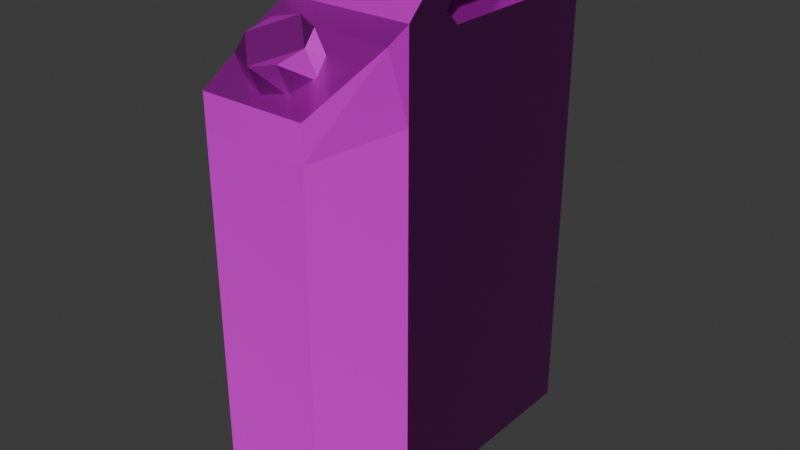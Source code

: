 # Source: gasoline_canister.blend  (saved by Blender 4.2.66; exported with 4.5.12 LTS)
import bpy
from mathutils import Matrix  # noqa: F401  (used for matrix-valued properties, if any)

bpy.ops.wm.read_factory_settings(use_empty=True)
scene = bpy.context.scene
scene.name = 'Scene'

# ---- collections
col_collection = bpy.data.collections.new('Collection'); scene.collection.children.link(col_collection)

# ---- images (referenced by path relative to the original .blend; pixels are not part of the script)
import os
ASSET_DIR = os.environ.get("B2B_ASSET_DIR", "")  # directory of the original .blend (textures are referenced by path, not embedded)
HERE = os.path.dirname(os.path.abspath(__file__))  # packed textures are extracted next to this script under _unpacked/

def load_image(name, relpath, width, height, colorspace="sRGB"):
    """Load a texture the original file referenced (path relative to the .blend, or extracted next to this script)."""
    p = next((c for c in (os.path.join(HERE, relpath), os.path.join(ASSET_DIR, relpath)) if relpath and os.path.exists(c)), "")
    if p:
        img = bpy.data.images.load(p, check_existing=True)
        img.name = name
    else:  # same state as the original file: an image datablock whose file is absent (Cycles renders it pink)
        img = bpy.data.images.new(name, width, height)
        img.source = "FILE"
        img.filepath = "//" + (relpath or name)
    img.colorspace_settings.name = colorspace
    return img
img_defaultmaterial_height_png_001 = load_image('DefaultMaterial_Height.png.001', 'DefaultMaterial_Height.png', 1024, 1024, 'Non-Color')
img_defaultmaterial_base_color_png_001 = load_image('DefaultMaterial_Base_color.png.001', 'DefaultMaterial_Base_color.png', 1024, 1024, 'sRGB')
img_defaultmaterial_metallic_png_001 = load_image('DefaultMaterial_Metallic.png.001', 'DefaultMaterial_Metallic.png', 1024, 1024, 'Non-Color')
img_defaultmaterial_roughness_png_001 = load_image('DefaultMaterial_Roughness.png.001', 'DefaultMaterial_Roughness.png', 1024, 1024, 'Non-Color')
img_defaultmaterial_normal_png_001 = load_image('DefaultMaterial_Normal.png.001', 'DefaultMaterial_Normal.png', 1024, 1024, 'Non-Color')

# ---- materials (node trees are filled in below, after node groups)
mat_x = bpy.data.materials.new('Материал')

# ---- material node trees
mat_x.use_nodes = True; mat_x.node_tree.nodes.clear()
_N = mat_x.node_tree.nodes; _L = mat_x.node_tree.links
n0 = _N.new('ShaderNodeBsdfPrincipled'); n0.name = 'Принципиальный BSDF'; n0.location = (10, 300)
n1 = _N.new('ShaderNodeOutputMaterial'); n1.name = 'Вывод материала'; n1.location = (300, 300)
n2 = _N.new('ShaderNodeTexImage'); n2.name = 'Изображение-текстура'; n2.location = (84, -880)
n2.label = 'Displacement'
n2.image = img_defaultmaterial_height_png_001
n3 = _N.new('ShaderNodeDisplacement'); n3.name = 'Смещения'; n3.location = (110, -400)
n3.inputs[2].default_value = 1.0
n4 = _N.new('ShaderNodeTexImage'); n4.name = 'Изображение-текстура.001'; n4.location = (84, -40)
n4.label = 'Base Color'
n4.image = img_defaultmaterial_base_color_png_001
n5 = _N.new('ShaderNodeTexImage'); n5.name = 'Изображение-текстура.002'; n5.location = (84, -320)
n5.label = 'Metallic'
n5.image = img_defaultmaterial_metallic_png_001
n6 = _N.new('ShaderNodeTexImage'); n6.name = 'Изображение-текстура.003'; n6.location = (84, -600)
n6.label = 'Roughness'
n6.image = img_defaultmaterial_roughness_png_001
n7 = _N.new('ShaderNodeTexImage'); n7.name = 'Изображение-текстура.004'; n7.location = (84, -1160)
n7.label = 'Normal'
n7.image = img_defaultmaterial_normal_png_001
n8 = _N.new('ShaderNodeNormalMap'); n8.name = 'Карта нормалей'; n8.location = (-240, -620)
n9 = _N.new('ShaderNodeMapping'); n9.name = 'Отображение'; n9.location = (230, -40)
n10 = _N.new('NodeReroute'); n10.name = 'Перенаправление'; n10.location = (34, -710)
n10.width = 16
n10.socket_idname = 'NodeSocketVector'
n11 = _N.new('ShaderNodeTexCoord'); n11.name = 'Текстурные координаты'; n11.location = (30, -40)
n12 = _N.new('NodeFrame'); n12.name = 'Кадр'; n12.location = (-1270, 340)
n12.label = 'Mapping'
n12.width = 400
n13 = _N.new('NodeFrame'); n13.name = 'Кадр.001'; n13.location = (-624, 540)
n13.label = 'Textures'
n13.width = 354
n2.parent = n13
n4.parent = n13
n5.parent = n13
n6.parent = n13
n7.parent = n13
n9.parent = n12
n10.parent = n13
n11.parent = n12
_L.new(n0.outputs[0], n1.inputs[0])
_L.new(n2.outputs[0], n3.inputs[0])
_L.new(n3.outputs[0], n1.inputs[2])
_L.new(n4.outputs[0], n0.inputs[0])
_L.new(n5.outputs[0], n0.inputs[1])
_L.new(n6.outputs[0], n0.inputs[2])
_L.new(n7.outputs[0], n8.inputs[1])
_L.new(n8.outputs[0], n0.inputs[5])
_L.new(n10.outputs[0], n4.inputs[0])
_L.new(n10.outputs[0], n5.inputs[0])
_L.new(n10.outputs[0], n6.inputs[0])
_L.new(n10.outputs[0], n2.inputs[0])
_L.new(n10.outputs[0], n7.inputs[0])
_L.new(n9.outputs[0], n10.inputs[0])
_L.new(n11.outputs[2], n9.inputs[0])
n1.is_active_output = True

# ---- world
world_world = bpy.data.worlds.new('World'); scene.world = world_world
world_world.use_nodes = True; world_world.node_tree.nodes.clear()
_N = world_world.node_tree.nodes; _L = world_world.node_tree.links
n0 = _N.new('ShaderNodeOutputWorld'); n0.name = 'World Output'; n0.location = (300, 300)
n1 = _N.new('ShaderNodeBackground'); n1.name = 'Background'; n1.location = (10, 300)
n1.inputs[0].default_value = (0.05088, 0.05088, 0.05088, 1.0)
_L.new(n1.outputs[0], n0.inputs[0])
n0.is_active_output = True
world_world.color = (0.05088, 0.05088, 0.05088)
world_world.sun_shadow_jitter_overblur = 0.0

# ---- meshes
me_gasoline_canister = bpy.data.meshes.new('gasoline canister')
me_gasoline_canister.from_pydata([(-0.262, -0.9538, 0.01682), (-0.262, -0.9538, 1.791), (-0.3195, 0.643, 0.01682), (-0.3195, 0.643, 1.791), (0.2214, -0.9538, 0.01682), (0.2214, -0.9538, 1.791), (0.2789, 0.643, 0.01682), (0.2789, 0.643, 1.791), (-0.3195, 0.643, 2.179), (0.2789, 0.643, 2.179), (-0.3195, -0.4661, 0.01682), (-0.3195, -0.4661, 1.791), (0.2789, -0.4661, 0.01682), (0.2789, -0.4661, 1.791), (-0.3195, -0.4657, 2.179), (0.2789, -0.4657, 2.179), (-0.3195, -0.5804, 2.125), (-0.262, -0.9538, 1.946), (0.2214, -0.9538, 1.946), (0.2789, -0.5804, 2.125), (-0.3195, -0.2995, 2.339), (0.2789, -0.2995, 2.339), (-0.3195, -0.1851, 2.111), (-0.3195, -0.2515, 2.179), (-0.3195, 0.4152, 2.179), (-0.3195, 0.2909, 2.109), (0.2789, -0.2515, 2.179), (0.2789, -0.1851, 2.111), (0.2789, 0.4152, 2.179), (0.2789, 0.2909, 2.109), (0.2789, -0.1667, 2.292), (0.2789, 0.4873, 2.217), (0.2789, 0.4873, 2.292), (-0.3195, 0.4873, 2.217), (-0.3195, 0.4873, 2.292), (-0.3195, -0.1667, 2.292), (-0.3195, 0.643, 2.279), (-0.3195, 0.5855, 2.339), (0.2789, 0.5855, 2.339), (0.2789, 0.643, 2.279), (-0.02029, -0.6309, 2.076), (-0.02029, -0.6937, 2.21), (0.08179, -0.6692, 2.058), (0.08179, -0.732, 2.192), (0.1241, -0.7617, 2.015), (0.1241, -0.8245, 2.149), (0.08179, -0.8542, 1.971), (0.08179, -0.917, 2.106), (-0.02029, -0.8926, 1.954), (-0.02029, -0.9554, 2.088), (-0.1224, -0.8542, 1.971), (-0.1224, -0.917, 2.106), (-0.1647, -0.7617, 2.015), (-0.1647, -0.8245, 2.149), (-0.1224, -0.6692, 2.058), (-0.1224, -0.732, 2.192)], [], [(10, 11, 3, 2), (2, 3, 7, 6), (12, 13, 5, 4), (4, 5, 1, 0), (10, 12, 4, 0), (17, 16, 14, 11, 1), (22, 25, 24, 8, 3, 11, 14, 23), (15, 14, 16, 19), (3, 8, 9, 7), (15, 19, 18, 5, 13), (21, 15, 26, 30, 32, 31, 28, 9, 39, 38), (28, 29, 27, 26, 15, 13, 7, 9), (2, 6, 12, 10), (6, 7, 13, 12), (0, 1, 11, 10), (18, 19, 16, 17), (5, 18, 17, 1), (8, 36, 39, 9), (15, 21, 20, 14), (38, 37, 20, 21), (25, 22, 27, 29), (25, 29, 28, 24), (31, 33, 24, 28), (32, 34, 33, 31), (30, 35, 34, 32), (30, 26, 23, 35), (22, 23, 26, 27), (36, 37, 38, 39), (8, 24, 33, 34, 35, 23, 14, 20, 37, 36), (40, 41, 43, 42), (42, 43, 45, 44), (44, 45, 47, 46), (46, 47, 49, 48), (48, 49, 51, 50), (50, 51, 53, 52), (43, 41, 55, 53, 51, 49, 47, 45), (52, 53, 55, 54), (54, 55, 41, 40), (40, 42, 44, 46, 48, 50, 52, 54)])
_uv = me_gasoline_canister.uv_layers.new(name='UVКарта')
_uv.uv.foreach_set('vector', [0.3309, 0.7592, 0.3462, 0.5272, 0.5129, 0.5053, 0.5119, 0.7663, 0.5169, 0.5589, 0.7348, 0.5589, 0.7348, 0.7768, 0.5169, 0.7768, 0.001787, 0.6497, 0.103, 0.4492, 0.1528, 0.498, 0.06598, 0.6821, 0.06598, 0.6821, 0.1528, 0.498, 0.2821, 0.5357, 0.2534, 0.7498, 0.8339, 0.7704, 0.8339, 0.9883, 0.7674, 0.9673, 0.7674, 0.7913, 0.2833, 0.5195, 0.3221, 0.4898, 0.3339, 0.4762, 0.3462, 0.5272, 0.2821, 0.5357, 0.3797, 0.4776, 0.4525, 0.4674, 0.4707, 0.4551, 0.5062, 0.4507, 0.5129, 0.5053, 0.3462, 0.5272, 0.3339, 0.4762, 0.3679, 0.4699, 0.1496, 0.4189, 0.3339, 0.4762, 0.3221, 0.4898, 0.1501, 0.4357, 0.7348, 0.5589, 0.7825, 0.5589, 0.7825, 0.7768, 0.7348, 0.7768, 0.1496, 0.4189, 0.1501, 0.4357, 0.161, 0.485, 0.1528, 0.498, 0.103, 0.4492, 0.2561, 0.2908, 0.2292, 0.2983, 0.2476, 0.2733, 0.2672, 0.2768, 0.3422, 0.232, 0.3384, 0.2231, 0.3272, 0.222, 0.3574, 0.211, 0.3618, 0.2229, 0.3547, 0.2312, 0.3049, 0.1955, 0.2867, 0.2045, 0.2461, 0.2603, 0.2476, 0.2733, 0.2292, 0.2983, 0.1883, 0.2683, 0.2836, 0.1388, 0.3244, 0.1689, 0.9853, 0.7704, 0.9853, 0.9883, 0.8339, 0.9883, 0.8339, 0.7704, 0.09709, 0.001574, 0.2836, 0.1388, 0.1883, 0.2683, 0.001787, 0.1311, 0.2534, 0.7498, 0.2821, 0.5357, 0.3462, 0.5272, 0.3309, 0.7592, 0.161, 0.485, 0.1501, 0.4357, 0.3221, 0.4898, 0.2833, 0.5195, 0.1528, 0.498, 0.161, 0.485, 0.2833, 0.5195, 0.2821, 0.5357, 0.7825, 0.5589, 0.7948, 0.5589, 0.7948, 0.7768, 0.7825, 0.7768, 0.2292, 0.2983, 0.2561, 0.2908, 0.3553, 0.4536, 0.3339, 0.4762, 0.3547, 0.2312, 0.4501, 0.39, 0.3553, 0.4536, 0.2561, 0.2908, 0.4709, 0.9853, 0.4059, 0.9853, 0.4059, 0.7674, 0.4709, 0.7674, 0.2471, 0.9853, 0.2471, 0.7674, 0.2661, 0.7674, 0.2661, 0.9853, 0.277, 0.7674, 0.277, 0.9853, 0.2661, 0.9853, 0.2661, 0.7674, 0.2863, 0.7674, 0.2863, 0.9853, 0.277, 0.9853, 0.277, 0.7674, 0.3755, 0.7674, 0.3755, 0.9853, 0.2863, 0.9853, 0.2863, 0.7674, 0.3755, 0.7674, 0.3936, 0.7674, 0.3936, 0.9853, 0.3755, 0.9853, 0.4059, 0.9853, 0.3936, 0.9853, 0.3936, 0.7674, 0.4059, 0.7674, 0.4595, 0.3877, 0.4501, 0.39, 0.3547, 0.2312, 0.3618, 0.2229, 0.4678, 0.3959, 0.4471, 0.4169, 0.4505, 0.4072, 0.4444, 0.4005, 0.373, 0.4493, 0.3679, 0.4699, 0.3339, 0.4762, 0.3553, 0.4536, 0.4501, 0.39, 0.4595, 0.3877, 0.473, 0.3935, 0.712, 0.2595, 0.7011, 0.2912, 0.6294, 0.553, 0.6294, 0.553, 0.7011, 0.2912, 0.7003, 0.3248, 0.8515, 0.5534, 0.8515, 0.5534, 0.7003, 0.3248, 0.7324, 0.3146, 0.9987, 0.3872, 0.9987, 0.3872, 0.7324, 0.3146, 0.7598, 0.2954, 0.9987, 0.1614, 0.9987, 0.1614, 0.7598, 0.2954, 0.7706, 0.2637, 0.8424, 0.001863, 0.8424, 0.001863, 0.7706, 0.2637, 0.7715, 0.2301, 0.6203, 0.001522, 0.7011, 0.2912, 0.712, 0.2595, 0.7394, 0.2402, 0.7715, 0.2301, 0.7706, 0.2637, 0.7598, 0.2954, 0.7324, 0.3146, 0.7003, 0.3248, 0.6203, 0.001522, 0.7715, 0.2301, 0.7394, 0.2402, 0.473, 0.1677, 0.473, 0.1677, 0.7394, 0.2402, 0.712, 0.2595, 0.473, 0.3935, 0.07243, 0.9628, 0.002423, 0.8928, 0.002423, 0.7937, 0.07243, 0.7237, 0.1714, 0.7237, 0.2414, 0.7937, 0.2414, 0.8928, 0.1714, 0.9628])
me_gasoline_canister.materials.append(mat_x)
me_gasoline_canister.update()

# ---- objects
ob_gasoline_canister = bpy.data.objects.new('gasoline canister', me_gasoline_canister)

# ---- transforms, parenting, visibility, modifiers, constraints
ob_gasoline_canister.location = (0.0, 0.0, 0.0)

# ---- collection membership
col_collection.objects.link(ob_gasoline_canister)

# ---- scene / render settings (as saved in the file)
scene.frame_start = 1; scene.frame_end = 250; scene.frame_set(1)
scene.render.engine = 'BLENDER_EEVEE_NEXT'
bpy.context.view_layer.update()

# ---- added for rendering (the .blend has no active camera and no usable light): camera, sun
cam_auto = bpy.data.cameras.new('AutoCamera')
cam_auto.lens = 50.0
cam_auto.sensor_width = 36.0
cam_auto.clip_end = 1000.0
ob_auto_camera = bpy.data.objects.new('AutoCamera', cam_auto)
scene.collection.objects.link(ob_auto_camera)
ob_auto_camera.location = (2.64635, -3.35613, 3.31137)
ob_auto_camera.rotation_euler = (1.09748, -7.21219e-08, 0.694738)
scene.camera = ob_auto_camera
light_auto_sun = bpy.data.lights.new('AutoSun', 'SUN')
light_auto_sun.energy = 3.0
light_auto_sun.angle = 0.0523599
ob_auto_sun = bpy.data.objects.new('AutoSun', light_auto_sun)
scene.collection.objects.link(ob_auto_sun)
ob_auto_sun.rotation_euler = (0.872665, 0.174533, 0.523599)
bpy.context.view_layer.update()
